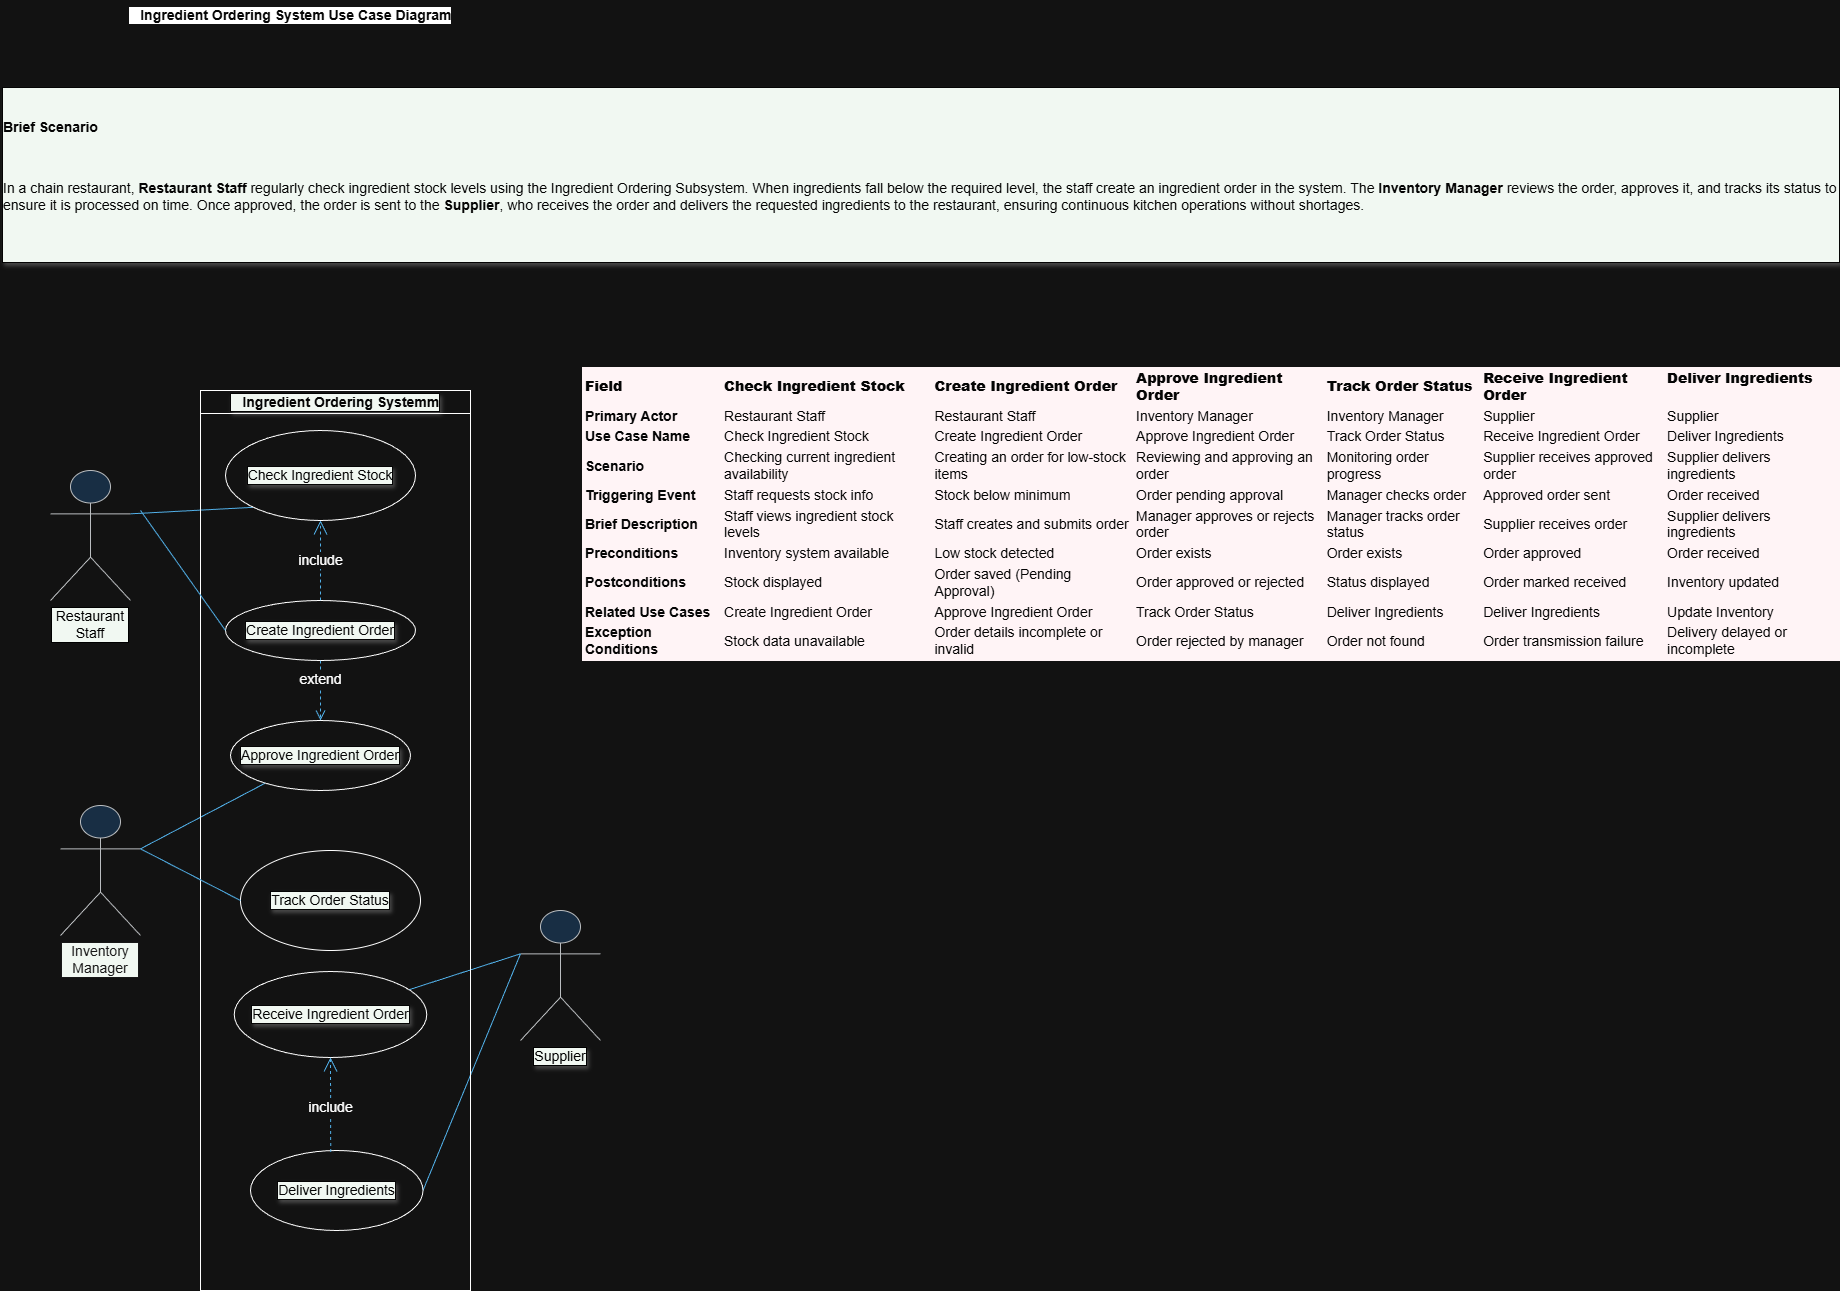

The diagram above was exported from draw.io. Its source (the exported page's mxGraphModel, read from the mxfile embedded in the PNG):
<mxGraphModel dx="3930" dy="3312" grid="1" gridSize="10" guides="1" tooltips="1" connect="1" arrows="1" fold="1" page="1" pageScale="1" pageWidth="1169" pageHeight="827" math="0" shadow="0">
  <root>
    <mxCell id="0" />
    <mxCell id="1" parent="0" />
    <mxCell id="cQEqQ4Q4atG2i-5An1xR-8" parent="1" style="shape=umlActor;verticalLabelPosition=bottom;verticalAlign=top;html=1;outlineConnect=0;labelBackgroundColor=light-dark(#000000,#F1F8F2);textShadow=0;labelBorderColor=light-dark(default, #837c7c);whiteSpace=wrap;fillColor=#cce5ff;strokeColor=#36393d;fontColor=light-dark(#000000,#000000);fontSize=14;" value="&lt;span style=&quot;text-align: left; text-wrap-mode: wrap;&quot;&gt;Restaurant Staff&lt;/span&gt;" vertex="1">
      <mxGeometry height="130" width="80" x="50" y="-130" as="geometry" />
    </mxCell>
    <mxCell id="cQEqQ4Q4atG2i-5An1xR-9" parent="1" style="shape=umlActor;verticalLabelPosition=bottom;verticalAlign=top;html=1;outlineConnect=0;labelBackgroundColor=light-dark(#000000,#F1F8F2);textShadow=0;labelBorderColor=light-dark(default, #837c7c);whiteSpace=wrap;fillColor=#cce5ff;strokeColor=#36393d;fontColor=light-dark(#000000,#181818);fontSize=14;" value="&lt;span style=&quot;text-align: left; text-wrap-mode: wrap;&quot;&gt;Inventory Manager&lt;/span&gt;" vertex="1">
      <mxGeometry height="130" width="80" x="60" y="205" as="geometry" />
    </mxCell>
    <mxCell id="cQEqQ4Q4atG2i-5An1xR-10" parent="1" style="shape=umlActor;verticalLabelPosition=bottom;verticalAlign=top;outlineConnect=0;labelBackgroundColor=light-dark(#000000,#F1F8F2);textShadow=1;labelBorderColor=light-dark(default, #837c7c);whiteSpace=wrap;fillColor=#cce5ff;strokeColor=#36393d;fontColor=light-dark(#000000,#000000);fontSize=14;" value="Supplier" vertex="1">
      <mxGeometry height="130" width="80" x="520" y="310" as="geometry" />
    </mxCell>
    <mxCell id="cQEqQ4Q4atG2i-5An1xR-11" edge="1" parent="1" source="cQEqQ4Q4atG2i-5An1xR-7" style="endArrow=none;html=1;rounded=0;entryX=0;entryY=0.3333333333333333;entryDx=0;entryDy=0;entryPerimeter=0;fontColor=light-dark(#000000,#050505);labelBackgroundColor=light-dark(#000000,#F1F8F2);textShadow=1;labelBorderColor=light-dark(default, #837c7c);fillColor=#1ba1e2;strokeColor=#006EAF;fontSize=14;" target="cQEqQ4Q4atG2i-5An1xR-10" value="">
      <mxGeometry height="50" relative="1" width="50" as="geometry">
        <mxPoint x="380" y="260" as="sourcePoint" />
        <mxPoint x="430" y="210" as="targetPoint" />
      </mxGeometry>
    </mxCell>
    <mxCell id="cQEqQ4Q4atG2i-5An1xR-14" edge="1" parent="1" source="cQEqQ4Q4atG2i-5An1xR-8" style="endArrow=none;html=1;rounded=0;entryX=0;entryY=1;entryDx=0;entryDy=0;exitX=1;exitY=0.3333333333333333;exitDx=0;exitDy=0;exitPerimeter=0;fontColor=light-dark(#000000,#050505);labelBackgroundColor=light-dark(#000000,#F1F8F2);textShadow=1;labelBorderColor=light-dark(default, #837c7c);fillColor=#1ba1e2;strokeColor=#006EAF;fontSize=14;" target="cQEqQ4Q4atG2i-5An1xR-1" value="">
      <mxGeometry height="50" relative="1" width="50" as="geometry">
        <mxPoint x="200" y="50" as="sourcePoint" />
        <mxPoint x="280" y="50" as="targetPoint" />
      </mxGeometry>
    </mxCell>
    <mxCell id="cQEqQ4Q4atG2i-5An1xR-15" edge="1" parent="1" source="cQEqQ4Q4atG2i-5An1xR-9" style="endArrow=none;html=1;rounded=0;exitX=1;exitY=0.3333333333333333;exitDx=0;exitDy=0;exitPerimeter=0;fontColor=light-dark(#000000,#050505);labelBackgroundColor=light-dark(#000000,#F1F8F2);textShadow=1;labelBorderColor=light-dark(default, #837c7c);fillColor=#1ba1e2;strokeColor=#006EAF;fontSize=14;" target="cQEqQ4Q4atG2i-5An1xR-5" value="">
      <mxGeometry height="50" relative="1" width="50" as="geometry">
        <mxPoint x="210" y="185" as="sourcePoint" />
        <mxPoint x="280" y="160" as="targetPoint" />
      </mxGeometry>
    </mxCell>
    <mxCell id="cQEqQ4Q4atG2i-5An1xR-19" edge="1" parent="1" source="cQEqQ4Q4atG2i-5An1xR-17" style="endArrow=none;html=1;rounded=0;entryX=0;entryY=0.3333333333333333;entryDx=0;entryDy=0;entryPerimeter=0;exitX=1;exitY=0.5;exitDx=0;exitDy=0;fontColor=light-dark(#000000,#050505);labelBackgroundColor=light-dark(#000000,#F1F8F2);textShadow=1;labelBorderColor=light-dark(default, #837c7c);fillColor=#1ba1e2;strokeColor=#006EAF;fontSize=14;" target="cQEqQ4Q4atG2i-5An1xR-10" value="">
      <mxGeometry height="50" relative="1" width="50" as="geometry">
        <mxPoint x="410" y="394" as="sourcePoint" />
        <mxPoint x="460" y="390" as="targetPoint" />
      </mxGeometry>
    </mxCell>
    <mxCell id="cQEqQ4Q4atG2i-5An1xR-64" parent="1" style="text;whiteSpace=wrap;html=1;fontColor=light-dark(#000000,#050505);labelBackgroundColor=light-dark(#000000,#F1F8F2);textShadow=1;labelBorderColor=light-dark(default, #837c7c);fontSize=14;" value="&#10;&lt;p data-start=&quot;0&quot; data-end=&quot;18&quot;&gt;&lt;strong data-start=&quot;0&quot; data-end=&quot;18&quot;&gt;Brief Scenario&lt;/strong&gt;&lt;/p&gt;&#10;&lt;p data-start=&quot;20&quot; data-end=&quot;552&quot; data-is-last-node=&quot;&quot; data-is-only-node=&quot;&quot;&gt;In a chain restaurant, &lt;strong data-start=&quot;43&quot; data-end=&quot;63&quot;&gt;Restaurant Staff&lt;/strong&gt; regularly check ingredient stock levels using the Ingredient Ordering Subsystem. When ingredients fall below the required level, the staff create an ingredient order in the system. The &lt;strong data-start=&quot;249&quot; data-end=&quot;270&quot;&gt;Inventory Manager&lt;/strong&gt; reviews the order, approves it, and tracks its status to ensure it is processed on time. Once approved, the order is sent to the &lt;strong data-start=&quot;400&quot; data-end=&quot;412&quot;&gt;Supplier&lt;/strong&gt;, who receives the order and delivers the requested ingredients to the restaurant, ensuring continuous kitchen operations without shortages.&lt;/p&gt;&#10;&#10;" vertex="1">
      <mxGeometry height="240" width="1840" y="-520" as="geometry" />
    </mxCell>
    <mxCell id="cQEqQ4Q4atG2i-5An1xR-68" parent="1" style="swimlane;labelBackgroundColor=light-dark(#000000,#F1F8F2);gradientColor=none;fontColor=light-dark(#000000,#050505);textShadow=1;labelBorderColor=light-dark(default, #837c7c);whiteSpace=wrap;fontSize=14;" value="   Ingredient Ordering Systemm" vertex="1">
      <mxGeometry height="900" width="270" x="200" y="-210" as="geometry" />
    </mxCell>
    <mxCell id="cQEqQ4Q4atG2i-5An1xR-17" parent="cQEqQ4Q4atG2i-5An1xR-68" style="ellipse;whiteSpace=wrap;html=1;fontColor=light-dark(#000000,#050505);labelBackgroundColor=light-dark(#000000,#F1F8F2);textShadow=1;labelBorderColor=light-dark(default, #837c7c);fontSize=14;" value="&lt;span style=&quot;text-align: left;&quot;&gt;Deliver Ingredients&lt;/span&gt;" vertex="1">
      <mxGeometry height="80" width="172.5" x="50" y="760" as="geometry" />
    </mxCell>
    <mxCell id="cQEqQ4Q4atG2i-5An1xR-3" parent="cQEqQ4Q4atG2i-5An1xR-68" style="ellipse;whiteSpace=wrap;html=1;fontColor=light-dark(#000000,#050505);labelBackgroundColor=light-dark(#000000,#F1F8F2);textShadow=1;labelBorderColor=light-dark(default, #837c7c);fontSize=14;" value="&lt;span style=&quot;text-align: left;&quot;&gt;Create Ingredient Order&lt;/span&gt;" vertex="1">
      <mxGeometry height="60" width="190" x="25" y="210" as="geometry" />
    </mxCell>
    <mxCell id="cQEqQ4Q4atG2i-5An1xR-72" edge="1" parent="cQEqQ4Q4atG2i-5An1xR-68" source="cQEqQ4Q4atG2i-5An1xR-3" style="endArrow=open;endSize=12;dashed=1;html=1;rounded=0;exitX=0.5;exitY=0;exitDx=0;exitDy=0;entryX=0.5;entryY=1;entryDx=0;entryDy=0;fillColor=#1ba1e2;strokeColor=#006EAF;fontSize=14;" target="cQEqQ4Q4atG2i-5An1xR-1" value="include">
      <mxGeometry relative="1" width="160" as="geometry">
        <mxPoint x="120" y="150" as="sourcePoint" />
        <mxPoint x="80" y="150" as="targetPoint" />
      </mxGeometry>
    </mxCell>
    <mxCell id="cQEqQ4Q4atG2i-5An1xR-1" parent="cQEqQ4Q4atG2i-5An1xR-68" style="ellipse;whiteSpace=wrap;html=1;fontColor=light-dark(#000000,#050505);labelBackgroundColor=light-dark(#000000,#F1F8F2);textShadow=1;labelBorderColor=light-dark(default, #837c7c);fontSize=14;" value="&lt;span style=&quot;text-align: left;&quot;&gt;Check Ingredient Stock&lt;/span&gt;" vertex="1">
      <mxGeometry height="90" width="190" x="25" y="40" as="geometry" />
    </mxCell>
    <mxCell id="cQEqQ4Q4atG2i-5An1xR-5" parent="cQEqQ4Q4atG2i-5An1xR-68" style="ellipse;whiteSpace=wrap;html=1;fontColor=light-dark(#000000,#050505);labelBackgroundColor=light-dark(#000000,#F1F8F2);textShadow=1;labelBorderColor=light-dark(default, #837c7c);fontSize=14;" value="&lt;span style=&quot;text-align: left;&quot;&gt;Approve Ingredient Order&lt;/span&gt;" vertex="1">
      <mxGeometry height="70" width="180" x="30" y="330" as="geometry" />
    </mxCell>
    <mxCell id="cQEqQ4Q4atG2i-5An1xR-73" edge="1" parent="cQEqQ4Q4atG2i-5An1xR-68" source="cQEqQ4Q4atG2i-5An1xR-3" style="html=1;verticalAlign=bottom;endArrow=open;dashed=1;endSize=8;curved=0;rounded=0;entryX=0.5;entryY=0;entryDx=0;entryDy=0;exitX=0.5;exitY=1;exitDx=0;exitDy=0;fillColor=#1ba1e2;strokeColor=#006EAF;fontSize=14;" target="cQEqQ4Q4atG2i-5An1xR-5" value="extend">
      <mxGeometry relative="1" as="geometry">
        <mxPoint x="80" y="300" as="sourcePoint" />
        <mxPoint x="170" y="340" as="targetPoint" />
      </mxGeometry>
    </mxCell>
    <mxCell id="cQEqQ4Q4atG2i-5An1xR-6" parent="cQEqQ4Q4atG2i-5An1xR-68" style="ellipse;whiteSpace=wrap;html=1;fontColor=light-dark(#000000,#050505);labelBackgroundColor=light-dark(#000000,#F1F8F2);textShadow=1;labelBorderColor=light-dark(default, #837c7c);fontSize=14;" value="&lt;span style=&quot;text-align: left;&quot;&gt;Track Order Status&lt;/span&gt;" vertex="1">
      <mxGeometry height="100" width="180" x="40" y="460" as="geometry" />
    </mxCell>
    <mxCell id="cQEqQ4Q4atG2i-5An1xR-7" parent="cQEqQ4Q4atG2i-5An1xR-68" style="ellipse;whiteSpace=wrap;html=1;fontColor=light-dark(#000000,#050505);labelBackgroundColor=light-dark(#000000,#F1F8F2);textShadow=1;labelBorderColor=light-dark(default, #837c7c);fontSize=14;" value="&lt;span style=&quot;text-align: left;&quot;&gt;Receive Ingredient Order&lt;/span&gt;" vertex="1">
      <mxGeometry height="86" width="192.5" x="33.75" y="581" as="geometry" />
    </mxCell>
    <mxCell id="cQEqQ4Q4atG2i-5An1xR-77" edge="1" parent="cQEqQ4Q4atG2i-5An1xR-68" source="cQEqQ4Q4atG2i-5An1xR-17" style="endArrow=open;endSize=12;dashed=1;html=1;rounded=0;exitX=0.465;exitY=0.019;exitDx=0;exitDy=0;exitPerimeter=0;fillColor=#1ba1e2;strokeColor=#006EAF;fontSize=14;entryX=0.5;entryY=1;entryDx=0;entryDy=0;" target="cQEqQ4Q4atG2i-5An1xR-7" value="include">
      <mxGeometry relative="1" width="160" as="geometry">
        <mxPoint x="150" y="580" as="sourcePoint" />
        <mxPoint x="130" y="690" as="targetPoint" />
      </mxGeometry>
    </mxCell>
    <mxCell id="cQEqQ4Q4atG2i-5An1xR-134" edge="1" parent="cQEqQ4Q4atG2i-5An1xR-68" source="cQEqQ4Q4atG2i-5An1xR-6" style="edgeStyle=orthogonalEdgeStyle;rounded=0;orthogonalLoop=1;jettySize=auto;html=1;exitX=0.5;exitY=1;exitDx=0;exitDy=0;" target="cQEqQ4Q4atG2i-5An1xR-6">
      <mxGeometry relative="1" as="geometry" />
    </mxCell>
    <mxCell id="cQEqQ4Q4atG2i-5An1xR-78" edge="1" parent="1" style="endArrow=none;html=1;rounded=0;entryX=0;entryY=0.5;entryDx=0;entryDy=0;fillColor=#1ba1e2;strokeColor=#006EAF;fontSize=14;" target="cQEqQ4Q4atG2i-5An1xR-3" value="">
      <mxGeometry height="50" relative="1" width="50" as="geometry">
        <mxPoint x="140" y="-90" as="sourcePoint" />
        <mxPoint x="370" y="20" as="targetPoint" />
      </mxGeometry>
    </mxCell>
    <mxCell id="cQEqQ4Q4atG2i-5An1xR-79" edge="1" parent="1" source="cQEqQ4Q4atG2i-5An1xR-9" style="endArrow=none;html=1;rounded=0;exitX=1;exitY=0.3333333333333333;exitDx=0;exitDy=0;exitPerimeter=0;entryX=0;entryY=0.5;entryDx=0;entryDy=0;fillColor=#1ba1e2;strokeColor=#006EAF;fontSize=14;" target="cQEqQ4Q4atG2i-5An1xR-6" value="">
      <mxGeometry height="50" relative="1" width="50" as="geometry">
        <mxPoint x="310" y="230" as="sourcePoint" />
        <mxPoint x="360" y="180" as="targetPoint" />
      </mxGeometry>
    </mxCell>
    <mxCell id="cQEqQ4Q4atG2i-5An1xR-80" parent="1" style="text;whiteSpace=wrap;html=1;labelBackgroundColor=light-dark(#FFFFFF,#FFF4F6);fontColor=light-dark(#000000,#050505);fontSize=14;" value="&lt;table&gt;&lt;thead&gt;&lt;tr&gt;&lt;th&gt;&lt;strong&gt;Field&lt;/strong&gt;&lt;/th&gt;&lt;th&gt;&lt;strong&gt;Check Ingredient Stock&lt;/strong&gt;&lt;/th&gt;&lt;th&gt;&lt;strong&gt;Create Ingredient Order&lt;/strong&gt;&lt;/th&gt;&lt;th&gt;&lt;strong&gt;Approve Ingredient Order&lt;/strong&gt;&lt;/th&gt;&lt;th&gt;&lt;strong&gt;Track Order Status&lt;/strong&gt;&lt;/th&gt;&lt;th&gt;&lt;strong&gt;Receive Ingredient Order&lt;/strong&gt;&lt;/th&gt;&lt;th&gt;&lt;strong&gt;Deliver Ingredients&lt;br&gt;&lt;br&gt;&lt;/strong&gt;&lt;/th&gt;&lt;/tr&gt;&lt;/thead&gt;&lt;tbody&gt;&lt;tr&gt;&lt;td&gt;&lt;strong&gt;Primary Actor&lt;/strong&gt;&lt;/td&gt;&lt;td&gt;Restaurant Staff&lt;/td&gt;&lt;td&gt;Restaurant Staff&lt;/td&gt;&lt;td&gt;Inventory Manager&lt;/td&gt;&lt;td&gt;Inventory Manager&lt;/td&gt;&lt;td&gt;Supplier&lt;/td&gt;&lt;td&gt;Supplier&lt;/td&gt;&lt;/tr&gt;&lt;tr&gt;&lt;td&gt;&lt;strong&gt;Use Case Name&lt;/strong&gt;&lt;/td&gt;&lt;td&gt;Check Ingredient Stock&lt;/td&gt;&lt;td&gt;Create Ingredient Order&lt;/td&gt;&lt;td&gt;Approve Ingredient Order&lt;/td&gt;&lt;td&gt;Track Order Status&lt;/td&gt;&lt;td&gt;Receive Ingredient Order&lt;/td&gt;&lt;td&gt;Deliver Ingredients&lt;/td&gt;&lt;/tr&gt;&lt;tr&gt;&lt;td&gt;&lt;strong&gt;Scenario&lt;/strong&gt;&lt;/td&gt;&lt;td&gt;Checking current ingredient availability&lt;/td&gt;&lt;td&gt;Creating an order for low-stock items&lt;/td&gt;&lt;td&gt;Reviewing and approving an order&lt;/td&gt;&lt;td&gt;Monitoring order progress&lt;/td&gt;&lt;td&gt;Supplier receives approved order&lt;/td&gt;&lt;td&gt;Supplier delivers ingredients&lt;/td&gt;&lt;/tr&gt;&lt;tr&gt;&lt;td&gt;&lt;strong&gt;Triggering Event&lt;/strong&gt;&lt;/td&gt;&lt;td&gt;Staff requests stock info&lt;/td&gt;&lt;td&gt;Stock below minimum&lt;/td&gt;&lt;td&gt;Order pending approval&lt;/td&gt;&lt;td&gt;Manager checks order&lt;/td&gt;&lt;td&gt;Approved order sent&lt;/td&gt;&lt;td&gt;Order received&lt;/td&gt;&lt;/tr&gt;&lt;tr&gt;&lt;td&gt;&lt;strong&gt;Brief Description&lt;/strong&gt;&lt;/td&gt;&lt;td&gt;Staff views ingredient stock levels&lt;/td&gt;&lt;td&gt;Staff creates and submits order&lt;/td&gt;&lt;td&gt;Manager approves or rejects order&lt;/td&gt;&lt;td&gt;Manager tracks order status&lt;/td&gt;&lt;td&gt;Supplier receives order&lt;/td&gt;&lt;td&gt;Supplier delivers ingredients&lt;/td&gt;&lt;/tr&gt;&lt;tr&gt;&lt;td&gt;&lt;strong&gt;Preconditions&lt;/strong&gt;&lt;/td&gt;&lt;td&gt;Inventory system available&lt;/td&gt;&lt;td&gt;Low stock detected&lt;/td&gt;&lt;td&gt;Order exists&lt;/td&gt;&lt;td&gt;Order exists&lt;/td&gt;&lt;td&gt;Order approved&lt;/td&gt;&lt;td&gt;Order received&lt;/td&gt;&lt;/tr&gt;&lt;tr&gt;&lt;td&gt;&lt;strong&gt;Postconditions&lt;/strong&gt;&lt;/td&gt;&lt;td&gt;Stock displayed&lt;/td&gt;&lt;td&gt;Order saved (Pending Approval)&lt;/td&gt;&lt;td&gt;Order approved or rejected&lt;/td&gt;&lt;td&gt;Status displayed&lt;/td&gt;&lt;td&gt;Order marked received&lt;/td&gt;&lt;td&gt;Inventory updated&lt;/td&gt;&lt;/tr&gt;&lt;tr&gt;&lt;td&gt;&lt;strong&gt;Related Use Cases&lt;/strong&gt;&lt;/td&gt;&lt;td&gt;Create Ingredient Order&lt;/td&gt;&lt;td&gt;Approve Ingredient Order&lt;/td&gt;&lt;td&gt;Track Order Status&lt;/td&gt;&lt;td&gt;Deliver Ingredients&lt;/td&gt;&lt;td&gt;Deliver Ingredients&lt;/td&gt;&lt;td&gt;Update Inventory&lt;/td&gt;&lt;/tr&gt;&lt;tr&gt;&lt;td&gt;&lt;strong&gt;Exception Conditions&lt;/strong&gt;&lt;/td&gt;&lt;td&gt;Stock data unavailable&lt;/td&gt;&lt;td&gt;Order details incomplete or invalid&lt;/td&gt;&lt;td&gt;Order rejected by manager&lt;/td&gt;&lt;td&gt;Order not found&lt;/td&gt;&lt;td&gt;Order transmission failure&lt;/td&gt;&lt;td&gt;Delivery delayed or incomplete&lt;/td&gt;&lt;/tr&gt;&lt;/tbody&gt;&lt;/table&gt;" vertex="1">
      <mxGeometry height="310" width="1260" x="580" y="-240" as="geometry" />
    </mxCell>
    <mxCell id="cQEqQ4Q4atG2i-5An1xR-84" parent="1" style="text;html=1;whiteSpace=wrap;strokeColor=none;fillColor=none;align=center;verticalAlign=middle;rounded=0;fontColor=light-dark(#000000,#070707);labelBackgroundColor=light-dark(#FFFFFF,#FFFFFF);fontSize=14;" value="&lt;span style=&quot;font-weight: 700;&quot;&gt;&amp;nbsp; &amp;nbsp;Ingredient Ordering System Use Case Diagram&lt;/span&gt;" vertex="1">
      <mxGeometry height="30" width="500" x="40" y="-600" as="geometry" />
    </mxCell>
  </root>
</mxGraphModel>